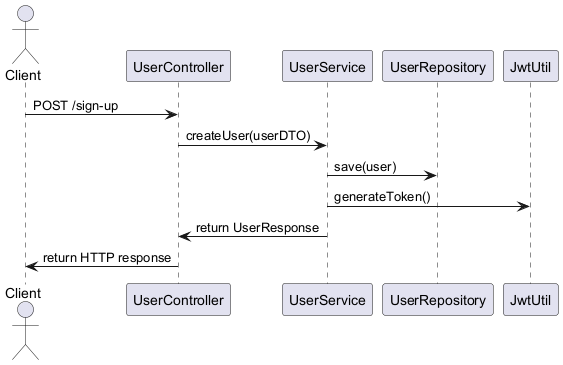

The diagram above was rendered by PlantUML. Its source (embedded in the PNG):
@startuml UserService_SignUp
actor Client
Client -> UserController : POST /sign-up
UserController -> UserService : createUser(userDTO)
UserService -> UserRepository : save(user)
UserService -> JwtUtil : generateToken()
UserService -> UserController : return UserResponse
UserController -> Client : return HTTP response
@enduml